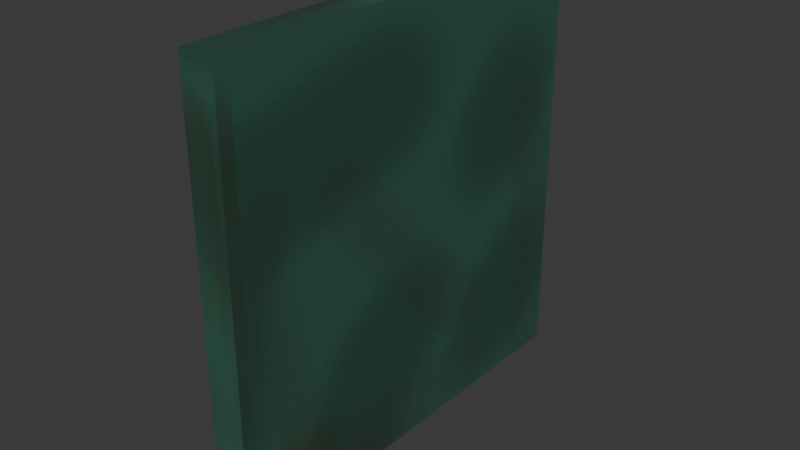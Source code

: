 # Source: wall.blend  (saved by Blender 5.1.30; exported with 4.5.12 LTS)
import bpy
from mathutils import Matrix  # noqa: F401  (used for matrix-valued properties, if any)

bpy.ops.wm.read_factory_settings(use_empty=True)
scene = bpy.context.scene
scene.name = 'Scene'

# ---- collections
col_collection = bpy.data.collections.new('Collection'); scene.collection.children.link(col_collection)

# ---- images (referenced by path relative to the original .blend; pixels are not part of the script)
import os
ASSET_DIR = os.environ.get("B2B_ASSET_DIR", "")  # directory of the original .blend (textures are referenced by path, not embedded)
HERE = os.path.dirname(os.path.abspath(__file__))  # packed textures are extracted next to this script under _unpacked/

def load_image(name, relpath, width, height, colorspace="sRGB"):
    """Load a texture the original file referenced (path relative to the .blend, or extracted next to this script)."""
    p = next((c for c in (os.path.join(HERE, relpath), os.path.join(ASSET_DIR, relpath)) if relpath and os.path.exists(c)), "")
    if p:
        img = bpy.data.images.load(p, check_existing=True)
        img.name = name
    else:  # same state as the original file: an image datablock whose file is absent (Cycles renders it pink)
        img = bpy.data.images.new(name, width, height)
        img.source = "FILE"
        img.filepath = "//" + (relpath or name)
    img.colorspace_settings.name = colorspace
    return img
img_texture = load_image('texture', '_unpacked/texture.59f84040.png', 128, 128, 'sRGB')

# ---- materials (node trees are filled in below, after node groups)
mat_material = bpy.data.materials.new('Material')
mat_material.alpha_threshold = 0.0
mat_material.use_backface_culling_lightprobe_volume = False
mat_material.roughness = 0.5
mat_material.line_color = (0.0, 0.0, 0.0, 1.0)

# ---- material node trees
mat_material.use_nodes = True; mat_material.node_tree.nodes.clear()
_N = mat_material.node_tree.nodes; _L = mat_material.node_tree.links
n0 = _N.new('ShaderNodeOutputMaterial'); n0.name = 'Material Output'; n0.location = (200, 100)
n1 = _N.new('ShaderNodeBsdfPrincipled'); n1.name = 'Principled BSDF'; n1.location = (-200, 100)
n2 = _N.new('ShaderNodeTexImage'); n2.name = 'Image Texture'; n2.location = (-490, 80)
n2.image = img_texture
n2.interpolation = 'Closest'
_L.new(n1.outputs[0], n0.inputs[0])
_L.new(n2.outputs[0], n1.inputs[0])
n0.is_active_output = True

# ---- world
world_world = bpy.data.worlds.new('World'); scene.world = world_world
world_world.use_nodes = True; world_world.node_tree.nodes.clear()
_N = world_world.node_tree.nodes; _L = world_world.node_tree.links
n0 = _N.new('ShaderNodeOutputWorld'); n0.name = 'World Output'; n0.location = (200, 100)
n1 = _N.new('ShaderNodeBackground'); n1.name = 'Background'; n1.location = (-200, 100)
n1.inputs[0].default_value = (0.05088, 0.05088, 0.05088, 1.0)
_L.new(n1.outputs[0], n0.inputs[0])
n0.is_active_output = True
world_world.color = (0.05088, 0.05088, 0.05088)
world_world.sun_shadow_jitter_overblur = 0.0

# ---- meshes
me_cube = bpy.data.meshes.new('Cube')
me_cube.from_pydata([(0.08, 1.0, 1.0), (0.08, 1.0, -1.0), (0.08, -1.0, 1.0), (0.08, -1.0, -1.0), (-0.08, 1.0, 1.0), (-0.08, 1.0, -1.0), (-0.08, -1.0, 1.0), (-0.08, -1.0, -1.0)], [], [(0, 4, 6, 2), (3, 2, 6, 7), (7, 6, 4, 5), (5, 1, 3, 7), (1, 0, 2, 3), (5, 4, 0, 1)])
_uv = me_cube.uv_layers.new(name='UVMap')
_uv.uv.foreach_set('vector', [0.54, 0.5, 0.5, 0.5, 0.5, 0.0, 0.54, 0.0, 0.5, 1.0, 0.5, 0.5, 0.54, 0.5, 0.54, 1.0, 0.5, 0.5, 2.186e-08, 0.5, 5.96e-08, 4.5e-15, 0.5, 3.775e-08, 0.58, 0.5, 0.54, 0.5, 0.54, 0.0, 0.58, 0.0, 0.5, 1.0, 1.391e-08, 1.0, 5.166e-08, 0.5, 0.5, 0.5, 0.54, 1.0, 0.54, 0.5, 0.58, 0.5, 0.58, 1.0])
me_cube.materials.append(mat_material)
me_cube.use_mirror_vertex_groups = False
me_cube.update()

# ---- objects
ob_cube = bpy.data.objects.new('Cube', me_cube)

# ---- transforms, parenting, visibility, modifiers, constraints
ob_cube.location = (0.0, 0.0, 1.0)
ob_cube.lock_rotations_4d = False
ob_cube.empty_display_type = 'ARROWS'
ob_cube.lineart.crease_threshold = 0.0

# ---- collection membership
col_collection.objects.link(ob_cube)

# ---- scene / render settings (as saved in the file)
scene.frame_start = 1; scene.frame_end = 250; scene.frame_set(1)
scene.render.engine = 'BLENDER_EEVEE_NEXT'
scene.render.bake_bias = 0.0
scene.render.bake_samples = 0
scene.cycles.sampling_pattern = 'TABULATED_SOBOL'
scene.eevee.use_volume_custom_range = False
bpy.context.view_layer.update()

# ---- added for rendering (the .blend has no active camera and no usable light): camera, sun
cam_auto = bpy.data.cameras.new('AutoCamera')
cam_auto.lens = 50.0
cam_auto.sensor_width = 36.0
cam_auto.clip_end = 1000.0
ob_auto_camera = bpy.data.objects.new('AutoCamera', cam_auto)
scene.collection.objects.link(ob_auto_camera)
ob_auto_camera.location = (2.62111, -3.14534, 3.09689)
ob_auto_camera.rotation_euler = (1.09748, -7.21219e-08, 0.694738)
scene.camera = ob_auto_camera
light_auto_sun = bpy.data.lights.new('AutoSun', 'SUN')
light_auto_sun.energy = 3.0
light_auto_sun.angle = 0.0523599
ob_auto_sun = bpy.data.objects.new('AutoSun', light_auto_sun)
scene.collection.objects.link(ob_auto_sun)
ob_auto_sun.rotation_euler = (0.872665, 0.174533, 0.523599)
bpy.context.view_layer.update()
